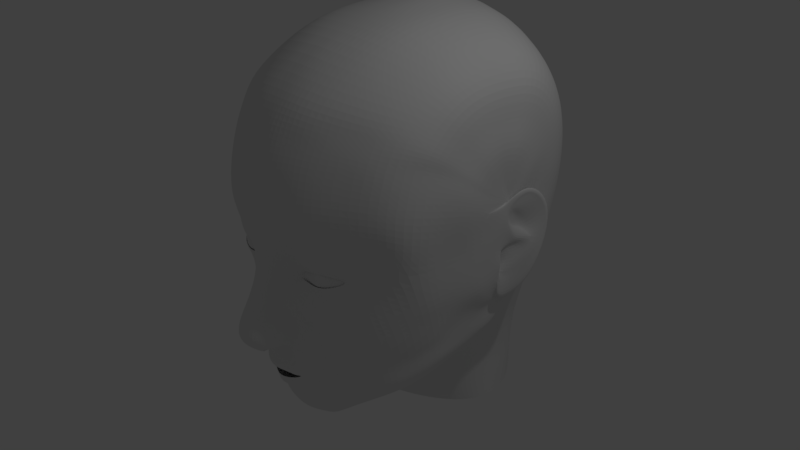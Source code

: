 # Source: Aneta_Rosto.blend  (saved by Blender 2.79.0; exported with 4.5.12 LTS)
import bpy
from mathutils import Matrix  # noqa: F401  (used for matrix-valued properties, if any)

bpy.ops.wm.read_factory_settings(use_empty=True)
scene = bpy.context.scene
scene.name = 'Scene'

# ---- collections
col_collection_1 = bpy.data.collections.new('Collection 1'); scene.collection.children.link(col_collection_1)

# ---- world
world_world = bpy.data.worlds.new('World'); scene.world = world_world
world_world.color = (0.05088, 0.05088, 0.05088)
world_world.use_sun_shadow = False
world_world.sun_shadow_jitter_overblur = 0.0
world_world.cycles.sampling_method = 'MANUAL'

# ---- cameras
cam_camera = bpy.data.cameras.new('Camera')
cam_camera.clip_end = 100.0
cam_camera.lens = 35.0
cam_camera.sensor_width = 32.0
cam_camera.sensor_height = 18.0
cam_camera.ortho_scale = 7.314
cam_camera.dof.focus_distance = 0.0
cam_camera.dof.aperture_fstop = 128.0

# ---- lights
light_lamp = bpy.data.lights.new('Lamp', 'POINT')
light_lamp.transmission_factor = 0.0
light_lamp.cutoff_distance = 30.0
light_lamp.energy = 100.0
light_lamp.shadow_buffer_clip_start = 1.001
light_lamp.shadow_soft_size = 0.1
light_lamp.shadow_maximum_resolution = 0.006
light_lamp.use_absolute_resolution = True

# ---- meshes
me_plane = bpy.data.meshes.new('Plane')
me_plane.from_pydata([(0.7302, -0.4498, -35.99), (0.8231, 1.057, -36.23), (0.0, -0.4498, -35.99), (0.0, 1.057, -36.23), (0.6859, -1.53, -35.56), (2.98e-08, -1.53, -35.56), (0.7488, -2.802, -34.94), (5.96e-08, -2.802, -34.94), (0.8677, -3.959, -34.26), (5.96e-08, -3.959, -34.26), (0.8974, -5.084, -34.01), (0.0, -5.263, -33.86), (0.9309, -5.965, -34.61), (0.0, -6.032, -34.46), (0.5406, -6.515, -35.28), (0.0, -6.515, -35.28), (0.2952, -6.603, -36.24), (0.0, -6.659, -36.24), (4.28, 0.7911, -37.65), (2.999, 0.3899, -37.82), (2.052, -0.4321, -37.93), (2.999, -0.366, -37.82), (4.28, -0.5894, -37.85), (5.516, -0.1954, -38.39), (6.182, 0.1173, -39.42), (5.43, 0.5305, -38.53), (4.253, 1.445, -37.44), (2.455, 0.6878, -37.44), (1.634, -0.4264, -37.62), (1.743, -1.279, -37.39), (4.293, -1.705, -38.33), (6.1, -1.663, -39.57), (7.363, -0.4774, -40.63), (5.981, 1.377, -38.54), (1.284, -0.4498, -36.97), (1.563, 1.057, -37.21), (1.261, -1.53, -36.54), (1.352, -2.802, -36.05), (4.535, -3.336, -38.54), (2.999, 0.3899, -37.82), (1.068, 2.406, -35.92), (4.277, 0.7442, -37.76), (3.078, 0.369, -37.92), (2.184, -0.4045, -38.02), (3.078, -0.338, -37.92), (4.277, -0.547, -37.95), (5.43, -0.1761, -38.45), (6.061, 0.1104, -39.42), (5.428, 0.5127, -38.59), (3.078, 0.369, -37.92), (2.533, 2.203, -36.9), (3.05e-08, 2.404, -35.9), (0.7859, -7.723, -36.71), (0.0, -7.734, -36.71), (0.0, -8.689, -36.58), (1.184, -10.29, -37.78), (0.0, -9.032, -36.75), (0.0, -10.41, -37.0), (0.0, -10.97, -37.27), (1.265, -10.66, -38.04), (3.523, -9.048, -39.44), (0.7529, -8.434, -36.66), (2.605, -9.228, -38.22), (0.9412, -8.882, -36.91), (1.782, -6.642, -37.2), (2.068, -7.614, -37.69), (1.896, -9.055, -37.5), (2.138, -8.741, -37.57), (2.461, -5.906, -37.77), (3.459, -6.311, -38.77), (2.438, -4.762, -37.72), (3.366, -4.484, -38.15), (2.152, -3.897, -37.27), (1.853, -2.62, -37.17), (1.616, -3.906, -35.6), (2.152, -4.379, -36.61), (1.649, -4.897, -35.42), (1.939, -6.234, -36.73), (2.148, -5.035, -36.77), (1.623, -5.844, -35.35), (6.261, -3.474, -39.95), (1.082, -9.836, -37.54), (0.0, -9.375, -37.36), (0.0, -9.933, -37.05), (1.884, -9.344, -37.83), (1.058, -9.301, -37.41), (1.532, -9.328, -37.53), (1.983, -9.873, -38.32), (2.382, -10.17, -38.68), (1.607, -9.608, -37.84), (0.0, -11.17, -37.91), (1.345, -10.92, -38.34), (0.0, -11.97, -38.46), (1.25, -11.83, -38.49), (0.0, -12.76, -38.56), (1.358, -12.77, -38.71), (0.0, -14.09, -39.26), (1.319, -13.75, -39.37), (0.0, -14.84, -40.47), (1.373, -14.47, -40.45), (0.0, -15.01, -41.61), (1.265, -14.57, -41.63), (0.0, -14.79, -44.08), (1.265, -14.41, -43.97), (0.0, -14.26, -45.58), (1.265, -13.83, -45.51), (0.0, -14.02, -46.72), (1.265, -13.8, -46.22), (0.0, -14.71, -47.48), (1.265, -14.37, -47.37), (0.0, -15.82, -48.17), (1.265, -15.56, -48.48), (0.0, -16.88, -48.62), (1.265, -16.91, -49.02), (1.068, 4.013, -35.44), (2.101e-08, 4.012, -35.42), (1.068, 6.161, -35.57), (-7.722e-08, 6.163, -35.55), (1.068, 8.59, -36.07), (-7.722e-08, 8.595, -36.05), (1.068, 10.44, -36.69), (0.0, 10.45, -36.72), (1.068, 11.98, -37.58), (1.708e-08, 11.99, -37.57), (1.068, 13.46, -38.84), (-3.124e-08, 13.47, -38.83), (1.068, 15.69, -41.74), (0.0, 15.71, -41.77), (1.068, 16.9, -45.7), (0.0, 16.91, -45.59), (1.068, 17.65, -50.6), (-1.562e-07, 17.67, -50.6), (1.068, 17.52, -55.45), (0.0, 17.42, -55.18), (4.937, -6.578, -39.43), (4.842, -4.986, -39.01), (6.487, -6.556, -40.58), (6.408, -5.136, -40.26), (7.724, -3.155, -41.24), (8.024, -4.623, -41.96), (4.199, 2.73, -37.44), (6.406, 2.822, -38.54), (2.519, 4.025, -36.0), (4.312, 4.255, -36.77), (9.304, 0.7848, -42.26), (9.335, -2.404, -43.55), (4.224, 0.9524, -37.8), (3.166, 0.5709, -38.0), (2.482, -0.2574, -38.06), (2.997, -0.8362, -37.99), (4.239, -0.9667, -38.21), (5.675, -0.5733, -38.79), (6.209, 0.1181, -39.62), (5.515, 0.6609, -38.75), (4.23, 1.118, -37.96), (3.599, 0.6909, -37.97), (3.381, 0.1798, -37.9), (3.647, -0.3279, -37.9), (4.224, -0.55, -38.02), (4.867, -0.2686, -38.26), (5.109, 0.2619, -38.34), (4.964, 0.8719, -38.45), (2.962, -0.003994, -37.9), (4.248, 0.7955, -37.89), (3.821, 0.6439, -37.89), (3.662, 0.2553, -37.83), (3.844, -0.1459, -37.92), (4.252, -0.2898, -37.94), (4.638, -0.1585, -38.11), (4.795, 0.2619, -38.23), (4.652, 0.649, -38.07), (5.24, 0.7664, -38.6), (5.659, 0.2035, -38.87), (5.271, -0.4209, -38.47), (4.167, -0.7583, -38.2), (3.181, -0.5006, -38.09), (4.227, 1.12, -37.91), (4.243, 0.5178, -37.87), (4.034, 0.4436, -37.87), (3.956, 0.2533, -37.84), (4.046, 0.05685, -37.88), (4.245, -0.01361, -37.89), (4.435, 0.0507, -37.98), (4.511, 0.2565, -38.03), (4.441, 0.4461, -37.96), (3.519, -7.707, -39.02), (4.951, -7.545, -39.8), (2.459, -13.32, -40.01), (2.641, -14.28, -40.38), (6.487, -7.483, -40.98), (2.806, -12.39, -39.29), (4.953, -8.931, -40.18), (6.449, -8.561, -41.25), (2.707, -11.43, -39.22), (2.489, -10.29, -39.11), (3.742, -10.73, -39.9), (3.534, -9.268, -39.45), (2.567, 6.174, -36.12), (2.567, 8.538, -36.56), (2.567, 10.29, -37.25), (2.567, 11.87, -37.81), (2.567, 13.27, -38.93), (2.567, 15.4, -42.03), (2.762, 16.86, -45.86), (2.567, 17.26, -50.73), (2.567, 17.12, -55.48), (4.22, 6.314, -36.9), (4.187, 8.576, -37.38), (4.353, 10.04, -38.09), (4.353, 11.48, -38.66), (4.402, 12.89, -39.66), (4.386, 15.02, -42.67), (4.484, 16.44, -46.46), (4.153, 16.88, -50.86), (4.053, 16.72, -55.47), (6.462, 4.301, -38.47), (6.358, 6.154, -38.38), (6.358, 8.258, -38.98), (6.358, 9.638, -39.46), (6.358, 10.83, -40.2), (6.266, 12.42, -40.84), (6.358, 14.23, -43.99), (6.358, 15.42, -47.48), (6.358, 15.79, -51.08), (6.358, 15.62, -55.07), (3.847, -12.82, -40.75), (3.815, -11.93, -40.05), (7.965, -5.847, -42.38), (7.812, -7.07, -42.79), (7.601, -8.082, -43.05), (9.14, -3.979, -44.23), (9.003, -5.243, -44.56), (8.936, -6.125, -44.88), (8.737, -6.936, -45.08), (7.172, 0.9253, -39.79), (5.877, 0.3086, -38.99), (8.171, 2.45, -40.6), (8.349, 4.143, -40.16), (8.311, 5.975, -40.07), (8.406, 7.701, -40.5), (8.307, 8.949, -40.92), (8.325, 10.39, -41.74), (8.206, 11.76, -42.86), (8.137, 13.21, -45.32), (7.992, 14.16, -48.06), (7.963, 14.4, -51.22), (8.336, 14.26, -54.6), (5.052, -10.21, -40.62), (5.039, -12.23, -41.56), (5.113, -11.26, -41.06), (6.431, -9.609, -41.64), (6.158, -11.58, -42.78), (6.425, -10.63, -41.92), (7.601, -9.03, -43.2), (8.759, -7.774, -45.2), (7.601, -9.925, -43.34), (8.653, -8.773, -45.31), (7.207, -10.94, -43.97), (7.924, -10.2, -45.67), (1.068, 15.75, -59.34), (2.567, 15.37, -59.2), (4.053, 15.02, -59.03), (6.358, 14.17, -58.22), (8.336, 13.1, -57.25), (1.068, 12.49, -62.09), (2.567, 12.18, -61.84), (4.053, 11.9, -61.56), (6.358, 11.37, -60.51), (8.336, 10.69, -59.24), (1.068, 8.862, -63.51), (2.567, 8.648, -63.17), (4.053, 8.469, -62.82), (6.358, 8.293, -61.66), (8.336, 8.043, -60.24), (1.068, 5.273, -63.91), (2.567, 5.144, -63.52), (4.053, 5.051, -63.14), (6.358, 5.147, -61.97), (8.336, 5.234, -60.53), (1.068, 1.729, -63.53), (2.567, 1.688, -63.13), (4.053, 1.683, -62.74), (6.358, 2.037, -61.62), (8.336, 2.441, -60.23), (1.068, -1.48, -62.32), (2.567, -1.493, -61.92), (4.053, -1.47, -61.52), (6.358, -1.619, -60.43), (8.336, -1.443, -59.08), (1.068, -3.424, -61.35), (2.567, -3.554, -60.96), (4.053, -3.504, -60.75), (6.071, -3.496, -59.87), (7.829, -3.562, -58.6), (1.17, -12.69, -61.34), (2.666, -12.61, -60.75), (3.598, -12.7, -60.28), (4.869, -12.66, -59.34), (5.726, -12.71, -58.46), (1.156, -15.04, -61.87), (2.423, -15.08, -61.08), (3.367, -15.04, -60.5), (4.514, -14.96, -59.68), (5.568, -14.89, -58.69), (1.073, -17.02, -62.18), (2.033, -17.06, -61.68), (3.077, -16.89, -61.18), (4.225, -16.92, -60.26), (5.353, -16.83, -58.81), (3.254, -13.68, -41.56), (3.424, -13.44, -42.55), (1.265, -14.56, -42.8), (0.0, -14.97, -42.85), (9.735, 3.337, -41.96), (9.724, 5.422, -42.15), (9.557, 7.473, -42.88), (9.516, 8.723, -43.49), (9.716, 9.534, -43.83), (9.555, 10.59, -45.07), (9.503, 11.7, -46.58), (9.391, 12.43, -48.68), (9.369, 12.48, -51.11), (9.655, 12.5, -53.7), (9.655, 11.62, -55.73), (9.655, 9.767, -57.26), (9.655, 7.736, -58.03), (9.655, 5.137, -58.25), (9.666, 0.7284, -45.1), (9.697, -2.039, -45.41), (9.355, -0.7605, -57.47), (8.778, -3.1, -57.08), (6.439, -12.63, -56.98), (6.376, -14.79, -57.22), (6.417, -16.79, -57.24), (9.574, 2.67, -58.0), (9.757, 2.629, -45.21), (10.05, 4.719, -45.22), (9.983, 6.556, -45.46), (9.866, 7.434, -45.89), (9.866, 8.004, -46.13), (9.753, 8.747, -47.0), (9.716, 9.527, -48.06), (9.638, 10.04, -49.53), (9.622, 10.17, -51.24), (9.823, 10.09, -53.06), (9.823, 9.469, -54.48), (9.823, 8.168, -55.56), (9.823, 6.741, -56.09), (9.823, 4.785, -56.25), (9.783, -0.1822, -55.86), (9.118, -2.357, -55.57), (6.713, -12.58, -55.55), (6.86, -14.57, -55.82), (6.906, -16.75, -55.95), (9.685, 2.883, -56.07), (11.12, 0.01289, -55.26), (11.1, 2.899, -55.17), (10.81, 4.406, -53.77), (10.26, 3.539, -51.39), (10.36, 2.435, -51.36), (10.38, -3.992, -50.73), (10.31, -4.376, -52.02), (10.84, -3.279, -53.9), (10.41, -1.078, -51.08), (10.24, -2.419, -50.65), (10.21, 0.05027, -50.91), (11.04, 0.1812, -55.54), (11.05, 3.164, -55.57), (10.71, 4.827, -53.96), (10.28, 4.163, -51.45), (10.04, -4.153, -50.7), (9.78, -4.785, -52.11), (10.74, -3.321, -54.09), (10.67, 0.2097, -55.35), (10.64, 2.824, -55.23), (10.45, 4.293, -53.98), (9.995, 3.878, -51.5), (9.799, -4.046, -50.82), (9.63, -4.742, -52.34), (10.41, -3.546, -54.1), (10.6, 4.461, -52.63), (10.46, 4.895, -52.56), (10.29, 4.465, -52.77), (9.502, -3.411, -45.98), (9.366, -4.674, -46.31), (9.137, -5.557, -46.63), (9.074, -6.367, -46.83), (8.96, -7.205, -46.94), (8.963, -8.0, -47.06), (8.377, -9.289, -47.17), (10.0, 0.7639, -47.52), (10.07, -1.53, -47.83), (10.0, -3.044, -48.18), (9.419, -4.36, -48.77), (9.34, -5.074, -48.91), (9.203, -5.884, -48.84), (9.156, -6.722, -48.99), (9.024, -7.329, -49.0), (8.96, -7.973, -49.62), (10.18, 2.413, -47.19), (10.39, 4.321, -47.2), (10.34, 5.625, -47.37), (10.26, 6.239, -47.67), (10.26, 6.637, -47.83), (10.18, 7.158, -48.44), (10.16, 7.704, -49.18), (10.1, 8.062, -50.22), (10.09, 8.153, -51.04), (10.23, 8.098, -52.08), (10.23, 7.663, -53.13), (10.23, 6.752, -53.59), (10.23, 5.754, -53.97), (9.942, 3.956, -54.08), (9.876, 0.3624, -55.11), (9.737, -1.969, -54.51), (6.897, -12.53, -53.98), (6.952, -14.66, -54.14), (7.154, -16.62, -54.42), (10.04, 3.081, -54.77), (10.08, 2.31, -48.92), (10.22, 3.682, -48.92), (10.19, 4.624, -49.03), (10.13, 5.044, -49.23), (10.13, 5.317, -49.35), (10.08, 5.673, -49.76), (10.06, 6.046, -50.17), (10.02, 6.291, -50.57), (10.01, 6.353, -51.13), (10.11, 6.315, -51.68), (10.11, 5.912, -51.99), (10.11, 5.29, -52.51), (10.11, 4.312, -52.58), (10.13, 3.447, -52.74), (10.39, 0.2865, -54.18), (10.26, -1.872, -53.78), (6.633, -12.43, -52.42), (6.72, -14.69, -52.85), (6.951, -16.62, -53.1), (10.24, 2.846, -53.49), (10.38, 1.641, -54.22), (9.961, 1.802, -55.08), (10.12, -2.8, -49.53), (10.07, -3.612, -52.62), (2.567, -0.05127, -62.69), (10.06, -1.397, -49.22), (10.09, 0.7427, -48.86), (6.135, -10.25, -58.27), (5.337, -10.39, -59.14), (3.871, -10.59, -59.95), (2.521, -10.64, -60.54), (1.183, -10.66, -60.86), (6.643, -10.12, -56.85), (7.08, -9.986, -55.43), (6.984, -10.04, -53.82), (6.792, -10.25, -52.23), (5.804, -6.159, -59.65), (2.841, -6.606, -60.17), (1.211, -6.579, -60.37), (7.077, -6.09, -58.5), (4.052, -6.207, -60.18), (7.782, -6.003, -56.73), (8.491, -5.523, -54.85), (9.298, -5.446, -53.28), (9.474, -6.243, -52.11), (7.553, -10.78, -61.29), (1.068, 12.49, -62.09), (1.068, 8.862, -63.51), (1.068, 5.273, -63.91), (1.068, -1.48, -62.32), (3.671, -13.29, -44.46), (0.0, 15.64, -59.64), (0.0, 12.62, -62.29), (0.0, 9.0, -63.56), (0.0, 5.411, -64.05), (0.0, 1.867, -63.7), (0.0, -1.342, -62.19), (0.0, -3.601, -61.21), (0.0, -12.4, -61.58), (0.0, -14.72, -61.95), (0.0, -17.03, -63.01), (0.0, -10.53, -61.3), (0.0, -6.82, -60.73), (9.928, 1.743, -55.97), (4.053, 0.04109, -62.35), (8.336, 0.7353, -59.78), (6.371, 0.2618, -61.11), (9.396, 1.189, -57.78), (1.068, 0.1033, -63.02), (0.0, 0.1208, -63.0), (6.126, -4.709, -59.62), (2.704, -5.106, -60.48), (1.14, -5.084, -60.78), (7.486, -4.877, -58.26), (3.946, -4.935, -60.21), (8.059, -4.558, -56.79), (8.804, -3.968, -54.88), (9.517, -4.155, -53.49), (10.17, 3.711, -50.99), (10.19, -1.172, -50.15), (10.25, 3.582, -50.92), (10.17, 0.1694, -50.23), (10.28, 2.496, -50.79), (9.898, -4.19, -49.89), (10.95, 0.1369, -55.06), (10.98, 2.902, -55.02), (10.73, 4.294, -53.74), (10.32, -2.76, -51.9), (10.84, -1.66, -53.68), (10.2, -1.144, -50.74), (10.09, -2.09, -50.74), (10.07, -0.2908, -50.71), (10.53, 4.323, -52.72), (10.09, -2.346, -51.54), (10.84, -0.9858, -53.24), (10.84, 0.2616, -54.07), (10.55, 0.7298, -52.06), (10.23, 1.457, -50.54), (10.28, 1.175, -51.12), (10.28, 0.3347, -51.76), (10.32, 1.689, -51.97), (10.27, 3.395, -51.45), (10.27, 2.462, -51.45), (10.18, 1.768, -52.05), (10.32, 1.431, -53.02), (10.18, 1.51, -53.1), (10.5, 2.996, -52.75), (10.34, 1.572, -54.02), (10.09, 2.597, -52.61), (10.87, 0.5587, -53.12), (10.11, 0.1579, -52.37), (9.91, 0.08782, -51.22), (9.94, -0.9656, -51.64), (9.935, -0.5531, -50.74), (9.692, -1.294, -50.64), (0.0, -5.134, -60.9), (1.131, -5.143, -60.83), (3.671, -12.71, -46.0), (3.671, -12.36, -47.48), (3.671, -13.5, -48.36), (3.671, -15.23, -49.47), (3.671, -16.84, -50.01), (9.49, -4.741, -50.04), (9.353, -5.551, -50.26), (9.376, -6.389, -50.5), (9.352, -6.922, -50.62), (9.11, -7.314, -50.75), (0.7581, -6.411, -36.0), (0.7657, -6.326, -35.23), (1.028, -6.109, -34.89), (1.42, -5.928, -35.39), (1.599, -5.997, -36.54), (1.289, -6.73, -36.94), (1.577, -7.656, -37.31), (0.6606, -6.49, -35.33), (0.7035, -6.733, -36.53), (1.092, -7.697, -36.94), (0.7293, -6.58, -36.04), (0.7947, -6.408, -35.33), (1.007, -6.268, -36.35), (1.39, -6.214, -36.8), (1.751, -6.43, -36.95), (0.6333, -5.743, -35.95), (0.6698, -5.771, -35.28), (0.77, -5.596, -36.25), (1.434, -5.831, -36.53), (1.19, -5.854, -35.44), (1.174, -5.493, -36.28), (1.034, -5.769, -35.4), (0.995, -5.971, -35.11), (0.9298, -5.776, -35.33), (0.8888, -5.528, -35.89), (5.699, -10.96, -49.79), (6.001, -12.64, -50.92), (5.948, -14.8, -51.18), (5.914, -16.7, -51.51), (3.697, -13.23, -42.39), (5.968, -11.35, -46.5), (5.285, -11.9, -45.07), (8.187, -8.919, -50.55), (4.647, -12.62, -43.8), (6.948, -10.2, -48.24), (7.432, -8.144, -55.29), (3.958, -8.728, -60.06), (7.117, -8.198, -56.88), (7.868, -8.264, -51.54), (7.716, -8.223, -52.19), (2.686, -8.672, -60.31), (1.198, -8.567, -60.61), (7.585, -8.04, -53.68), (5.545, -8.627, -59.37), (0.0, -8.597, -61.0), (6.533, -8.46, -58.34)], [], [(2, 0, 1, 3), (0, 2, 5, 4), (4, 5, 7, 6), (6, 7, 9, 8), (8, 9, 11, 10), (10, 11, 13, 12), (12, 13, 15, 14), (14, 15, 17, 16), (18, 25, 33, 26), (24, 23, 31, 32), (22, 21, 29, 30), (20, 19, 27, 28), (25, 235, 234, 33), (23, 22, 30, 31), (21, 20, 28, 29), (39, 18, 26, 27), (4, 6, 37, 36), (0, 4, 36, 34), (1, 0, 34, 35), (27, 35, 34, 28), (28, 34, 36, 29), (24, 235, 25, 48, 47), (22, 23, 46, 45), (20, 21, 44, 43), (19, 20, 43, 42), (25, 18, 41, 48), (23, 24, 47, 46), (21, 22, 45, 44), (18, 39, 49, 41), (1, 35, 50, 40), (3, 1, 40, 51), (16, 17, 53, 52), (54, 56, 63, 61), (88, 87, 55, 59), (67, 66, 62, 60), (59, 55, 57, 58), (52, 53, 54, 61), (16, 52, 555, 554), (61, 63, 66, 67), (61, 67, 65, 552, 555, 52), (64, 65, 69, 68), (68, 69, 71, 70), (70, 71, 73, 72), (74, 37, 6, 8), (72, 73, 37, 74), (37, 73, 29, 36), (72, 74, 76, 75), (10, 76, 74, 8), (68, 70, 78, 77), (70, 72, 75, 78), (79, 76, 10, 12), (77, 78, 76, 79), (76, 78, 75), (68, 77, 560, 64), (31, 30, 38, 80), (38, 30, 29, 73), (87, 89, 81, 55), (56, 82, 85, 63), (63, 85, 86, 66), (55, 81, 83, 57), (66, 86, 84, 62), (62, 84, 89, 87), (60, 62, 87, 88), (58, 90, 91, 59), (90, 92, 93, 91), (92, 94, 95, 93), (94, 96, 97, 95), (96, 98, 99, 97), (98, 100, 101, 99), (312, 102, 103, 311), (102, 104, 105, 103), (104, 106, 107, 105), (106, 108, 109, 107), (108, 110, 111, 109), (110, 112, 113, 111), (51, 40, 114, 115), (115, 114, 116, 117), (117, 116, 118, 119), (119, 118, 120, 121), (121, 120, 122, 123), (123, 122, 124, 125), (125, 124, 126, 127), (127, 126, 128, 129), (129, 128, 130, 131), (131, 130, 132, 133), (71, 69, 134, 135), (71, 135, 38, 73), (135, 134, 136, 137), (38, 135, 137, 80), (80, 137, 139, 138), (31, 80, 138, 32), (26, 33, 141, 140), (140, 50, 26), (50, 35, 27, 26), (50, 140, 143, 142), (50, 142, 114, 40), (32, 138, 145, 144), (32, 144, 236, 234), (45, 46, 151, 150), (43, 44, 149, 148), (48, 41, 146, 153), (46, 47, 152, 151), (44, 45, 150, 149), (41, 49, 147, 146), (42, 43, 148, 147), (47, 48, 153, 152), (147, 162, 156, 155), (172, 171, 161, 160), (174, 173, 159, 158), (162, 175, 157, 156), (171, 176, 154, 161), (173, 172, 160, 159), (175, 174, 158, 157), (176, 147, 155, 154), (156, 157, 166, 165), (161, 154, 163, 170), (159, 160, 169, 168), (157, 158, 167, 166), (154, 155, 164, 163), (155, 156, 165, 164), (160, 161, 170, 169), (158, 159, 168, 167), (146, 147, 176), (149, 150, 174, 175), (151, 152, 172, 173), (153, 146, 176, 171), (148, 149, 175, 162), (150, 151, 173, 174), (152, 153, 171, 172), (147, 148, 162), (164, 165, 179, 178), (163, 164, 178, 177), (169, 170, 184, 183), (167, 168, 182, 181), (165, 166, 180, 179), (170, 163, 177, 184), (168, 169, 183, 182), (166, 167, 181, 180), (180, 181, 182, 183, 184, 177, 178, 179), (134, 69, 185, 186), (67, 60, 185, 65), (65, 185, 69), (99, 188, 187, 97), (136, 134, 186, 189), (95, 190, 193, 93), (189, 186, 191, 192), (186, 185, 60, 191), (194, 88, 59, 91), (91, 93, 193, 194), (95, 97, 187, 190), (193, 195, 196, 194), (60, 88, 194, 196), (118, 116, 197, 198), (124, 122, 200, 201), (130, 128, 203, 204), (120, 118, 198, 199), (126, 124, 201, 202), (132, 130, 204, 205), (122, 120, 199, 200), (128, 126, 202, 203), (116, 114, 142, 197), (205, 204, 213, 214), (203, 202, 211, 212), (201, 200, 209, 210), (199, 198, 207, 208), (204, 203, 212, 213), (202, 201, 210, 211), (200, 199, 208, 209), (198, 197, 206, 207), (143, 206, 197, 142), (214, 213, 223, 224), (211, 210, 220, 221), (208, 207, 217, 218), (212, 211, 221, 222), (209, 208, 218, 219), (213, 212, 222, 223), (210, 209, 219, 220), (206, 143, 215, 216), (207, 206, 216, 217), (141, 215, 143, 140), (187, 225, 226, 190), (190, 226, 195, 193), (189, 192, 229, 228), (136, 189, 228, 227), (136, 227, 139, 137), (139, 227, 231, 230), (228, 229, 233, 232), (227, 228, 232, 231), (139, 230, 145, 138), (223, 222, 244, 245), (234, 235, 24, 32), (234, 236, 141, 33), (220, 219, 241, 242), (217, 216, 238, 239), (224, 223, 245, 246), (221, 220, 242, 243), (218, 217, 239, 240), (216, 215, 237, 238), (222, 221, 243, 244), (219, 218, 240, 241), (237, 215, 141, 236), (226, 249, 247, 195), (225, 248, 249, 226), (249, 252, 250, 247), (248, 251, 252, 249), (191, 60, 196), (196, 195, 247, 191), (192, 191, 247, 250), (233, 229, 253, 254), (254, 253, 255, 256), (229, 192, 250, 253), (252, 255, 253, 250), (256, 255, 257, 258), (251, 257, 255, 252), (224, 246, 263, 262), (132, 205, 260, 259), (205, 214, 261, 260), (214, 224, 262, 261), (261, 262, 267, 266), (259, 260, 265, 264), (262, 263, 268, 267), (260, 261, 266, 265), (266, 267, 272, 271), (264, 265, 270, 269), (267, 268, 273, 272), (265, 266, 271, 270), (271, 272, 277, 276), (269, 270, 275, 274), (272, 273, 278, 277), (270, 271, 276, 275), (276, 277, 282, 281), (274, 275, 280, 279), (277, 278, 283, 282), (275, 276, 281, 280), (281, 282, 485, 483), (279, 280, 443, 487), (282, 283, 484, 485), (280, 281, 483, 443), (285, 286, 291, 290), (286, 287, 292, 291), (284, 285, 290, 289), (287, 288, 293, 292), (447, 446, 298, 297), (449, 448, 296, 295), (448, 447, 297, 296), (450, 449, 295, 294), (297, 298, 303, 302), (295, 296, 301, 300), (296, 297, 302, 301), (294, 295, 300, 299), (302, 303, 308, 307), (300, 301, 306, 305), (301, 302, 307, 306), (299, 300, 305, 304), (225, 309, 575, 248), (187, 188, 309, 225), (101, 309, 188, 99), (100, 312, 311, 101), (310, 309, 101, 311), (244, 243, 319, 320), (273, 268, 324, 325), (263, 246, 322, 323), (245, 244, 320, 321), (278, 273, 325, 326), (246, 245, 321, 322), (239, 238, 314, 315), (238, 237, 313, 314), (240, 239, 315, 316), (241, 240, 316, 317), (242, 241, 317, 318), (268, 263, 323, 324), (243, 242, 318, 319), (144, 313, 237, 236), (144, 145, 328, 327), (293, 288, 329, 330), (492, 293, 330, 494), (303, 298, 331, 332), (308, 303, 332, 333), (334, 486, 484, 283), (283, 278, 326, 334), (314, 313, 335, 336), (316, 315, 337, 338), (330, 329, 349, 350), (323, 322, 344, 345), (317, 316, 338, 339), (494, 330, 350, 495), (324, 323, 345, 346), (318, 317, 339, 340), (332, 331, 351, 352), (325, 324, 346, 347), (329, 486, 482, 349), (319, 318, 340, 341), (333, 332, 352, 353), (326, 325, 347, 348), (334, 326, 348, 354), (320, 319, 341, 342), (321, 320, 342, 343), (322, 321, 343, 344), (315, 314, 336, 337), (362, 361, 371, 372), (380, 357, 368, 381), (356, 355, 366, 367), (355, 362, 372, 366), (361, 360, 370, 371), (357, 356, 367, 368), (372, 371, 378, 379), (381, 368, 375, 382), (367, 366, 373, 374), (366, 372, 379, 373), (371, 370, 377, 378), (368, 367, 374, 375), (369, 381, 382, 376), (358, 380, 381, 369), (256, 258, 389, 388), (230, 231, 384, 383), (231, 232, 385, 384), (233, 254, 387, 386), (232, 233, 386, 385), (254, 256, 388, 387), (230, 383, 328, 145), (387, 388, 397, 396), (328, 383, 392, 391), (383, 384, 393, 392), (384, 385, 394, 393), (388, 389, 398, 397), (386, 387, 396, 395), (327, 328, 391, 390), (385, 386, 395, 394), (345, 344, 408, 409), (339, 338, 402, 403), (349, 482, 440, 413), (346, 345, 409, 410), (340, 339, 403, 404), (354, 348, 412, 418), (347, 346, 410, 411), (341, 340, 404, 405), (348, 347, 411, 412), (342, 341, 405, 406), (350, 349, 413, 414), (343, 342, 406, 407), (495, 350, 414, 496), (344, 343, 407, 408), (337, 336, 400, 401), (352, 351, 415, 416), (336, 335, 399, 400), (338, 337, 401, 402), (353, 352, 416, 417), (313, 144, 327, 335), (390, 399, 335, 327), (498, 364, 363), (444, 445, 390, 391), (400, 399, 419, 420), (402, 401, 421, 422), (417, 416, 436, 437), (409, 408, 428, 429), (403, 402, 422, 423), (413, 440, 439, 433), (410, 409, 429, 430), (404, 403, 423, 424), (418, 412, 432, 438), (411, 410, 430, 431), (405, 404, 424, 425), (412, 411, 431, 432), (406, 405, 425, 426), (414, 413, 433, 434), (407, 406, 426, 427), (496, 414, 434, 442), (408, 407, 427, 428), (401, 400, 420, 421), (416, 415, 435, 436), (432, 431, 376), (382, 375, 438, 432), (374, 373, 433, 439), (373, 379, 434, 433), (378, 377, 442), (375, 374, 439, 438), (498, 500, 445, 444), (399, 390, 445, 419), (415, 453, 454, 435), (351, 452, 453, 415), (331, 451, 452, 351), (298, 446, 451, 331), (457, 456, 586, 587), (459, 455, 589, 582), (456, 459, 582, 586), (455, 458, 591, 589), (489, 492, 458, 455), (490, 493, 459, 456), (493, 489, 455, 459), (491, 490, 456, 457), (453, 588, 585, 454), (452, 581, 588, 453), (451, 583, 581, 452), (446, 591, 583, 451), (487, 284, 468), (264, 269, 466, 465), (274, 279, 467), (259, 264, 465), (289, 491, 457, 535), (284, 289, 468), (269, 274, 467, 466), (279, 487, 488, 474), (465, 466, 472, 471), (299, 304, 479, 478), (468, 289, 476, 475), (466, 467, 473, 472), (450, 294, 477, 480), (259, 465, 471, 470), (289, 535, 534, 476), (467, 279, 474, 473), (457, 587, 590, 481), (294, 299, 478, 477), (132, 259, 470, 133), (426, 425, 376), (501, 419, 445, 500, 516), (499, 420, 419, 501), (423, 422, 376), (429, 428, 376), (427, 426, 376), (424, 423, 376), (430, 429, 376), (421, 420, 376), (428, 427, 376), (425, 424, 376), (431, 430, 376), (422, 421, 376), (439, 440, 418, 438), (443, 483, 286, 285), (484, 486, 329, 288), (483, 485, 287, 286), (440, 482, 354, 418), (482, 486, 334, 354), (485, 484, 288, 287), (487, 443, 285, 284), (488, 487, 468, 475), (289, 290, 490, 491), (291, 292, 489, 493), (290, 291, 493, 490), (292, 293, 492, 489), (442, 496, 378), (461, 495, 496, 462), (460, 494, 495, 461), (458, 492, 494, 460), (359, 501, 516, 517), (369, 376, 497), (358, 499, 501, 359), (376, 420, 497), (363, 365, 500, 498), (358, 369, 497, 499), (499, 497, 420), (392, 393, 502, 441), (392, 441, 444, 391), (364, 498, 444, 441), (364, 370, 360), (370, 364, 377), (441, 502, 377, 364), (356, 357, 505, 504), (365, 363, 508, 510), (363, 364, 509, 508), (361, 362, 507, 506), (357, 380, 511, 505), (355, 356, 504, 503), (362, 355, 503, 507), (361, 506, 364, 360), (509, 364, 506, 512), (513, 512, 506, 507), (514, 513, 507, 503), (518, 515, 359, 517), (517, 516, 500, 365), (517, 365, 518), (515, 519, 359), (520, 511, 380, 358), (521, 520, 358, 359), (519, 522, 521, 359), (522, 519, 523, 524), (505, 511, 520, 525), (504, 505, 525, 526), (525, 520, 527), (520, 521, 522, 527), (522, 524, 527), (525, 527, 524, 526), (514, 526, 524), (524, 523, 514), (503, 504, 526, 514), (528, 523, 519, 515), (514, 523, 528), (530, 529, 518, 365), (518, 529, 528, 515), (513, 514, 528, 529), (530, 531, 513, 529), (509, 512, 513, 531), (531, 530, 532, 533), (531, 533, 509), (510, 532, 530, 365), (508, 533, 532, 510), (508, 509, 533), (496, 378, 463, 462), (105, 107, 537, 536), (534, 535, 457, 481), (111, 113, 540, 539), (107, 109, 538, 537), (103, 105, 536, 469), (109, 111, 539, 538), (103, 469, 310, 311), (396, 397, 544, 543), (397, 398, 545, 544), (395, 396, 543, 542), (394, 395, 542, 541), (394, 541, 502, 393), (12, 14, 547, 548), (79, 12, 548, 549), (550, 77, 79, 549), (551, 64, 560), (551, 552, 65, 64), (554, 556, 16), (554, 555, 552, 551), (556, 553, 14, 16), (547, 14, 553, 557), (546, 557, 553, 556), (546, 556, 554, 558), (559, 560, 77, 550), (559, 558, 554, 551), (546, 557, 562, 561), (558, 546, 561, 563), (564, 558, 559, 550), (565, 564, 550, 549), (563, 558, 564, 566), (565, 567, 566, 564), (568, 565, 549, 548), (548, 547, 562, 568), (547, 562, 557), (567, 565, 568, 569), (568, 562, 569), (570, 561, 562, 569), (561, 570, 566, 563), (566, 567, 569, 570), (559, 551, 560), (539, 540, 574, 573), (537, 538, 572, 571), (538, 539, 573, 572), (437, 436, 573, 574), (436, 435, 572, 573), (435, 454, 571, 572), (251, 248, 575, 579), (257, 251, 579, 577), (258, 257, 577, 576), (258, 576, 580, 389), (389, 580, 578, 398), (545, 398, 578, 584), (454, 585, 584), (545, 463, 544), (542, 378, 541), (541, 378, 377, 502), (378, 543, 544, 463), (543, 378, 542), (575, 309, 310), (578, 580, 571, 454), (577, 579, 469, 536), (579, 575, 310, 469), (576, 577, 536, 537), (580, 576, 537, 571), (589, 591, 446, 447), (581, 583, 460, 461), (587, 586, 449, 450), (584, 585, 463, 545), (583, 591, 458, 460), (582, 589, 447, 448), (585, 588, 462, 463), (590, 587, 450, 480), (586, 582, 448, 449), (588, 581, 461, 462), (584, 578, 454)])
me_plane.use_remesh_preserve_volume = False
me_plane.use_remesh_preserve_attributes = False
me_plane.use_mirror_vertex_groups = False
me_plane.update()

# ---- objects
ob_plane = bpy.data.objects.new('Plane', me_plane)
ob_lamp = bpy.data.objects.new('Lamp', light_lamp)
ob_camera = bpy.data.objects.new('Camera', cam_camera)

# ---- transforms, parenting, visibility, modifiers, constraints
ob_plane.location = (-0.002626, -7.348, 0.4069)
ob_plane.rotation_euler = (1.571, -0.0, 0.0)
ob_plane.scale = (0.1577, 0.1577, 0.1577)
ob_plane.lineart.crease_threshold = 0.0
_m = ob_plane.modifiers.new('Mirror', 'MIRROR')
_m.use_clip = True
_m = ob_plane.modifiers.new('Subsurf', 'SUBSURF')
_m.uv_smooth = 'PRESERVE_CORNERS'
_m.quality = 2
_m.levels = 3
_m.show_only_control_edges = False
ob_lamp.location = (4.076, 1.005, 5.904)
ob_lamp.rotation_euler = (0.6503, 0.05522, 1.866)
ob_lamp.lock_rotations_4d = False
ob_lamp.empty_display_type = 'ARROWS'
ob_lamp.color = (0.0, 0.0, 0.0, 0.0)
ob_lamp.lineart.crease_threshold = 0.0
ob_camera.location = (7.481, -6.508, 5.344)
ob_camera.rotation_euler = (1.109, 0.0, 0.8149)
ob_camera.lock_rotations_4d = False
ob_camera.empty_display_type = 'ARROWS'
ob_camera.color = (0.0, 0.0, 0.0, 0.0)
ob_camera.display_type = 'WIRE'
ob_camera.lineart.crease_threshold = 0.0

# ---- collection membership
col_collection_1.objects.link(ob_plane)
col_collection_1.objects.link(ob_lamp)
col_collection_1.objects.link(ob_camera)

# ---- scene / render settings (as saved in the file)
scene.camera = ob_camera
scene.frame_start = 1; scene.frame_end = 250; scene.frame_set(1)
scene.render.engine = 'BLENDER_EEVEE_NEXT'
scene.render.resolution_percentage = 50
scene.render.dither_intensity = 0.0
scene.cycles.use_denoising = False
scene.cycles.samples = 128
scene.cycles.sampling_pattern = 'TABULATED_SOBOL'
scene.cycles.use_adaptive_sampling = False
scene.cycles.use_light_tree = False
scene.cycles.blur_glossy = 0.0
scene.cycles.sample_clamp_indirect = 0.0
scene.view_settings.view_transform = 'Standard'
bpy.context.view_layer.update()
